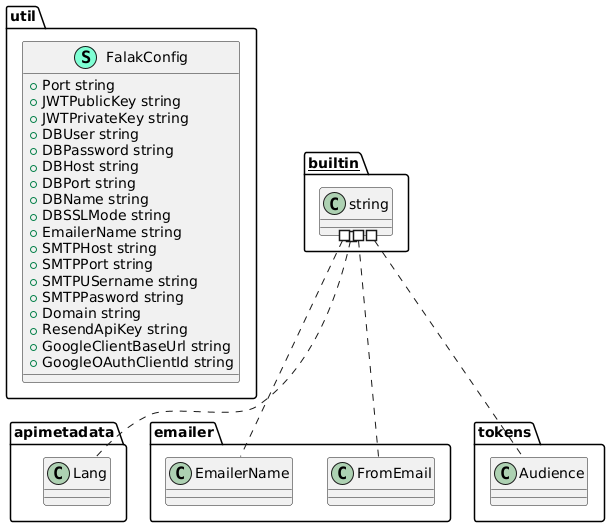

The diagram above was rendered by PlantUML. Its source (embedded in the PNG):
@startuml
namespace util {
    class FalakConfig << (S,Aquamarine) >> {
        + Port string
        + JWTPublicKey string
        + JWTPrivateKey string
        + DBUser string
        + DBPassword string
        + DBHost string
        + DBPort string
        + DBName string
        + DBSSLMode string
        + EmailerName string
        + SMTPHost string
        + SMTPPort string
        + SMTPUSername string
        + SMTPPasword string
        + Domain string
        + ResendApiKey string
        + GoogleClientBaseUrl string
        + GoogleOAuthClientId string
    }
}

"__builtin__.string" #.. "apimetadata.Lang"
"__builtin__.string" #.. "emailer.EmailerName"
"__builtin__.string" #.. "emailer.FromEmail"
"__builtin__.string" #.. "tokens.Audience"
@enduml